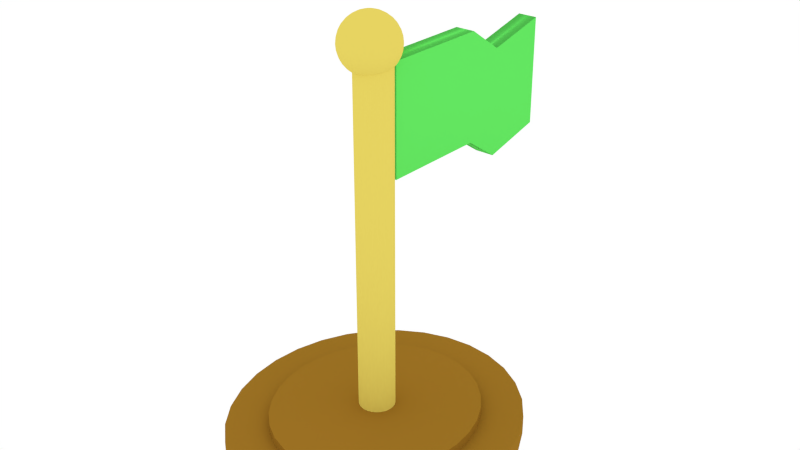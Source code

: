 # Source: bonus.blend  (saved by Blender 2.72.0; exported with 4.5.12 LTS)
import bpy
from mathutils import Matrix  # noqa: F401  (used for matrix-valued properties, if any)

bpy.ops.wm.read_factory_settings(use_empty=True)
scene = bpy.context.scene
scene.name = 'Scene'

# ---- collections
col_collection_1 = bpy.data.collections.new('Collection 1'); scene.collection.children.link(col_collection_1)

# ---- materials (node trees are filled in below, after node groups)
mat_material_001 = bpy.data.materials.new('Material.001')
mat_material_001.alpha_threshold = 0.0
mat_material_001.roughness = 0.5
mat_material_002 = bpy.data.materials.new('Material.002')
mat_material_002.alpha_threshold = 0.0
mat_material_002.roughness = 0.5
mat_material_003 = bpy.data.materials.new('Material.003')
mat_material_003.alpha_threshold = 0.0
mat_material_003.roughness = 0.5

# ---- material node trees
mat_material_001.use_nodes = True; mat_material_001.node_tree.nodes.clear()
_N = mat_material_001.node_tree.nodes; _L = mat_material_001.node_tree.links
n0 = _N.new('ShaderNodeOutputMaterial'); n0.name = 'Material Output'; n0.location = (300, 300)
n1 = _N.new('ShaderNodeBsdfDiffuse'); n1.name = 'Diffuse BSDF'; n1.location = (10, 300)
n1.inputs[0].default_value = (0.1267, 0.8, 0.1204, 1.0)
_L.new(n1.outputs[0], n0.inputs[0])
n0.is_active_output = True
mat_material_002.use_nodes = True; mat_material_002.node_tree.nodes.clear()
_N = mat_material_002.node_tree.nodes; _L = mat_material_002.node_tree.links
n0 = _N.new('ShaderNodeOutputMaterial'); n0.name = 'Material Output'; n0.location = (300, 300)
n1 = _N.new('ShaderNodeBsdfDiffuse'); n1.name = 'Diffuse BSDF'; n1.location = (10, 300)
n1.inputs[0].default_value = (0.8, 0.6602, 0.1204, 1.0)
_L.new(n1.outputs[0], n0.inputs[0])
n0.is_active_output = True
mat_material_003.use_nodes = True; mat_material_003.node_tree.nodes.clear()
_N = mat_material_003.node_tree.nodes; _L = mat_material_003.node_tree.links
n0 = _N.new('ShaderNodeOutputMaterial'); n0.name = 'Material Output'; n0.location = (300, 300)
n1 = _N.new('ShaderNodeBsdfDiffuse'); n1.name = 'Diffuse BSDF'; n1.location = (10, 300)
n1.inputs[0].default_value = (0.3343, 0.1672, 0.01783, 1.0)
_L.new(n1.outputs[0], n0.inputs[0])
n0.is_active_output = True

# ---- world
world_world = bpy.data.worlds.new('World'); scene.world = world_world
world_world.color = (1.0, 1.0, 1.0)
world_world.use_sun_shadow = False
world_world.sun_shadow_jitter_overblur = 0.0
world_world.cycles.sampling_method = 'MANUAL'
world_world.cycles.sample_map_resolution = 256

# ---- meshes
me_cube_001 = bpy.data.meshes.new('Cube.001')
me_cube_001.from_pydata([(-1.0, -1.0, -1.0), (-1.0, 1.0, -1.0), (1.0, 1.0, -1.0), (1.0, -1.0, -1.0), (-1.0, -1.0, 1.0), (-1.0, 1.0, 1.0), (1.0, 1.0, 1.0), (1.0, -1.0, 1.0), (-1.0, 1.685, -1.464), (1.0, 1.685, -1.464), (-1.0, 1.685, 0.5359), (1.0, 1.685, 0.5359), (-1.0, 2.861, -1.187), (1.0, 2.861, -1.187), (-1.0, 2.861, 0.8133), (1.0, 2.861, 0.8133)], [], [(4, 5, 1, 0), (2, 1, 8, 9), (6, 7, 3, 2), (7, 4, 0, 3), (0, 1, 2, 3), (7, 6, 5, 4), (9, 8, 12, 13), (6, 2, 9, 11), (5, 6, 11, 10), (1, 5, 10, 8), (14, 15, 13, 12), (11, 9, 13, 15), (10, 11, 15, 14), (8, 10, 14, 12)])
me_cube_001.polygons.foreach_set('use_smooth', [True] * 14)
me_cube_001.materials.append(mat_material_001)
me_cube_001.use_remesh_preserve_volume = False
me_cube_001.use_remesh_preserve_attributes = False
me_cube_001.use_mirror_vertex_groups = False
me_cube_001.update()
me_cylinder = bpy.data.meshes.new('Cylinder')
me_cylinder.from_pydata([(-0.4631, -0.06886, 1.155), (-0.7622, -0.06886, 1.146), (-1.038, -0.06886, 1.132), (-1.279, -0.06886, 1.114), (-1.477, -0.06886, 1.092), (-1.625, -0.06886, 1.066), (-1.715, -0.06886, 1.038), (-1.746, -0.06886, 1.01), (-1.715, -0.06886, 0.9808), (-1.625, -0.06886, 0.953), (-1.477, -0.06886, 0.9275), (-1.279, -0.06886, 0.9051), (-1.038, -0.06886, 0.8867), (-0.7622, -0.06886, 0.8731), (-0.4631, -0.06886, 0.8646), (-0.4572, -0.008192, 1.155), (-0.7504, 0.05014, 1.146), (-1.021, 0.1039, 1.132), (-1.258, 0.151, 1.114), (-1.452, 0.1897, 1.092), (-1.596, 0.2184, 1.066), (-1.685, 0.2361, 1.038), (-1.715, 0.2421, 1.01), (-1.685, 0.2361, 0.9808), (-1.596, 0.2184, 0.953), (-1.452, 0.1897, 0.9275), (-1.258, 0.151, 0.9051), (-1.021, 0.1039, 0.8867), (-0.7504, 0.05014, 0.8731), (-0.4572, -0.008192, 0.8646), (-0.4395, 0.05014, 1.155), (-0.7157, 0.1646, 1.146), (-0.9703, 0.27, 1.132), (-1.193, 0.3625, 1.114), (-1.377, 0.4383, 1.092), (-1.513, 0.4947, 1.066), (-1.596, 0.5294, 1.038), (-1.625, 0.5411, 1.01), (-1.596, 0.5294, 0.9808), (-1.513, 0.4947, 0.953), (-1.377, 0.4383, 0.9275), (-1.193, 0.3625, 0.9051), (-0.9703, 0.27, 0.8867), (-0.7157, 0.1646, 0.8731), (-0.4395, 0.05014, 0.8646), (-0.4107, 0.1039, 1.155), (-0.6594, 0.27, 1.146), (-0.8885, 0.4231, 1.132), (-1.089, 0.5573, 1.114), (-1.254, 0.6674, 1.092), (-1.377, 0.7493, 1.066), (-1.452, 0.7997, 1.038), (-1.477, 0.8167, 1.01), (-1.452, 0.7997, 0.9808), (-1.377, 0.7493, 0.953), (-1.254, 0.6674, 0.9275), (-1.089, 0.5573, 0.9051), (-0.8885, 0.4231, 0.8867), (-0.6594, 0.27, 0.8731), (-0.4107, 0.1039, 0.8646), (-0.3721, 0.151, 1.155), (-0.5835, 0.3625, 1.146), (-0.7784, 0.5573, 1.132), (-0.9491, 0.7281, 1.114), (-1.089, 0.8683, 1.092), (-1.193, 0.9724, 1.066), (-1.258, 1.037, 1.038), (-1.279, 1.058, 1.01), (-1.258, 1.037, 0.9808), (-1.193, 0.9724, 0.953), (-1.089, 0.8683, 0.9275), (-0.9491, 0.7281, 0.9051), (-0.7784, 0.5573, 0.8867), (-0.5835, 0.3625, 0.8731), (-0.3721, 0.151, 0.8646), (-0.3249, 0.1897, 1.155), (-0.4911, 0.4383, 1.146), (-0.6442, 0.6674, 1.132), (-0.7784, 0.8683, 1.114), (-0.8885, 1.033, 1.092), (-0.9703, 1.156, 1.066), (-1.021, 1.231, 1.038), (-1.038, 1.256, 1.01), (-1.021, 1.231, 0.9808), (-0.9703, 1.156, 0.953), (-0.8885, 1.033, 0.9275), (-0.7784, 0.8683, 0.9051), (-0.6442, 0.6674, 0.8867), (-0.4911, 0.4383, 0.8731), (-0.3249, 0.1897, 0.8646), (-0.2712, 0.2184, 1.155), (-0.3856, 0.4947, 1.146), (-0.4911, 0.7493, 1.132), (-0.5835, 0.9724, 1.114), (-0.6594, 1.156, 1.092), (-0.7157, 1.292, 1.066), (-0.7504, 1.375, 1.038), (-0.7622, 1.404, 1.01), (-0.7504, 1.375, 0.9808), (-0.7157, 1.292, 0.953), (-0.6594, 1.156, 0.9275), (-0.5835, 0.9724, 0.9051), (-0.4911, 0.7493, 0.8867), (-0.3856, 0.4947, 0.8731), (-0.2712, 0.2184, 0.8646), (-0.2128, 0.2361, 1.155), (-0.2712, 0.5294, 1.146), (-0.3249, 0.7997, 1.132), (-0.3721, 1.037, 1.114), (-0.4107, 1.231, 1.092), (-0.4395, 1.375, 1.066), (-0.4572, 1.464, 1.038), (-0.4631, 1.494, 1.01), (-0.4572, 1.464, 0.9808), (-0.4395, 1.375, 0.953), (-0.4107, 1.231, 0.9275), (-0.3721, 1.037, 0.9051), (-0.3249, 0.7997, 0.8867), (-0.2712, 0.5294, 0.8731), (-0.2128, 0.2361, 0.8646), (-0.1522, 0.2421, 1.155), (-0.1522, 0.5411, 1.146), (-0.1522, 0.8167, 1.132), (-0.1522, 1.058, 1.114), (-0.1522, 1.256, 1.092), (-0.1522, 1.404, 1.066), (-0.1522, 1.494, 1.038), (-0.1522, 1.525, 1.01), (-0.1522, 1.494, 0.9808), (-0.1522, 1.404, 0.953), (-0.1522, 1.256, 0.9275), (-0.1522, 1.058, 0.9051), (-0.1522, 0.8167, 0.8867), (-0.1522, 0.5411, 0.8731), (-0.1522, 0.2421, 0.8646), (-0.09151, 0.2361, 1.155), (-0.03318, 0.5294, 1.146), (0.02058, 0.7997, 1.132), (0.06771, 1.037, 1.114), (0.1064, 1.231, 1.092), (0.1351, 1.375, 1.066), (0.1528, 1.464, 1.038), (0.1588, 1.494, 1.01), (0.1528, 1.464, 0.9808), (0.1351, 1.375, 0.953), (0.1064, 1.231, 0.9275), (0.06771, 1.037, 0.9051), (0.02058, 0.7997, 0.8867), (-0.03318, 0.5294, 0.8731), (-0.09151, 0.2361, 0.8646), (-0.03318, 0.2184, 1.155), (0.08125, 0.4947, 1.146), (0.1867, 0.7493, 1.132), (0.2791, 0.9724, 1.114), (0.355, 1.156, 1.092), (0.4114, 1.292, 1.066), (0.4461, 1.375, 1.038), (0.4578, 1.404, 1.01), (0.4461, 1.375, 0.9808), (0.4114, 1.292, 0.953), (0.355, 1.156, 0.9275), (0.2791, 0.9724, 0.9051), (0.1867, 0.7493, 0.8867), (0.08125, 0.4947, 0.8731), (-0.03318, 0.2184, 0.8646), (0.02058, 0.1897, 1.155), (0.1867, 0.4383, 1.146), (0.3398, 0.6674, 1.132), (0.474, 0.8683, 1.114), (0.5841, 1.033, 1.092), (0.666, 1.156, 1.066), (0.7164, 1.231, 1.038), (0.7334, 1.256, 1.01), (0.7164, 1.231, 0.9808), (0.666, 1.156, 0.953), (0.5841, 1.033, 0.9275), (0.474, 0.8683, 0.9051), (0.3398, 0.6674, 0.8867), (0.1867, 0.4383, 0.8731), (0.02058, 0.1897, 0.8646), (0.06771, 0.151, 1.155), (0.2791, 0.3625, 1.146), (0.474, 0.5573, 1.132), (0.6448, 0.7281, 1.114), (0.785, 0.8683, 1.092), (0.8891, 0.9724, 1.066), (0.9533, 1.037, 1.038), (0.9749, 1.058, 1.01), (0.9533, 1.037, 0.9808), (0.8891, 0.9724, 0.953), (0.785, 0.8683, 0.9275), (0.6448, 0.7281, 0.9051), (0.474, 0.5573, 0.8867), (0.2791, 0.3625, 0.8731), (0.06771, 0.151, 0.8646), (0.1064, 0.1039, 1.155), (0.355, 0.27, 1.146), (0.5841, 0.4231, 1.132), (0.785, 0.5573, 1.114), (0.9498, 0.6674, 1.092), (1.072, 0.7493, 1.066), (1.148, 0.7997, 1.038), (1.173, 0.8167, 1.01), (1.148, 0.7997, 0.9808), (1.072, 0.7493, 0.953), (0.9498, 0.6674, 0.9275), (0.785, 0.5573, 0.9051), (0.5841, 0.4231, 0.8867), (0.355, 0.27, 0.8731), (0.1064, 0.1039, 0.8646), (0.1351, 0.05014, 1.155), (0.4114, 0.1646, 1.146), (0.666, 0.27, 1.132), (0.8891, 0.3625, 1.114), (1.072, 0.4383, 1.092), (1.208, 0.4947, 1.066), (1.292, 0.5294, 1.038), (1.32, 0.5411, 1.01), (1.292, 0.5294, 0.9808), (1.208, 0.4947, 0.953), (1.072, 0.4383, 0.9275), (0.8891, 0.3625, 0.9051), (0.666, 0.27, 0.8867), (0.4114, 0.1646, 0.8731), (0.1351, 0.05014, 0.8646), (0.1528, -0.008192, 1.155), (0.4461, 0.05014, 1.146), (0.7164, 0.1039, 1.132), (0.9533, 0.151, 1.114), (1.148, 0.1897, 1.092), (1.292, 0.2184, 1.066), (1.381, 0.2361, 1.038), (1.411, 0.2421, 1.01), (1.381, 0.2361, 0.9808), (1.292, 0.2184, 0.953), (1.148, 0.1897, 0.9275), (0.9533, 0.151, 0.9051), (0.7164, 0.1039, 0.8867), (0.4461, 0.05014, 0.8731), (0.1528, -0.008192, 0.8646), (0.1588, -0.06886, 1.155), (0.4578, -0.06886, 1.146), (0.7334, -0.06886, 1.132), (0.9749, -0.06886, 1.114), (1.173, -0.06886, 1.092), (1.32, -0.06886, 1.066), (1.411, -0.06886, 1.038), (1.442, -0.06886, 1.01), (1.411, -0.06886, 0.9808), (1.32, -0.06886, 0.953), (1.173, -0.06886, 0.9275), (0.9749, -0.06886, 0.9051), (0.7334, -0.06886, 0.8867), (0.4578, -0.06886, 0.8731), (0.1588, -0.06886, 0.8646), (-0.1522, -0.06886, 0.8618), (0.1528, -0.1295, 1.155), (0.4461, -0.1879, 1.146), (0.7164, -0.2416, 1.132), (0.9533, -0.2887, 1.114), (1.148, -0.3274, 1.092), (1.292, -0.3561, 1.066), (1.381, -0.3738, 1.038), (1.411, -0.3798, 1.01), (1.381, -0.3738, 0.9808), (1.292, -0.3561, 0.953), (1.148, -0.3274, 0.9275), (0.9533, -0.2887, 0.9051), (0.7164, -0.2416, 0.8867), (0.4461, -0.1879, 0.8731), (0.1528, -0.1295, 0.8646), (0.1351, -0.1879, 1.155), (0.4114, -0.3023, 1.146), (0.666, -0.4077, 1.132), (0.8891, -0.5002, 1.114), (1.072, -0.576, 1.092), (1.208, -0.6324, 1.066), (1.292, -0.6671, 1.038), (1.32, -0.6788, 1.01), (1.292, -0.6671, 0.9808), (1.208, -0.6324, 0.953), (1.072, -0.576, 0.9275), (0.8891, -0.5002, 0.9051), (0.666, -0.4077, 0.8867), (0.4114, -0.3023, 0.8731), (0.1351, -0.1879, 0.8646), (0.1064, -0.2416, 1.155), (0.355, -0.4077, 1.146), (0.5841, -0.5608, 1.132), (0.785, -0.695, 1.114), (0.9498, -0.8052, 1.092), (1.072, -0.887, 1.066), (1.148, -0.9374, 1.038), (1.173, -0.9544, 1.01), (1.148, -0.9374, 0.9808), (1.072, -0.887, 0.953), (0.9498, -0.8052, 0.9275), (0.785, -0.695, 0.9051), (0.5841, -0.5608, 0.8867), (0.355, -0.4077, 0.8731), (0.1064, -0.2416, 0.8646), (0.06771, -0.2887, 1.155), (0.2791, -0.5002, 1.146), (0.474, -0.695, 1.132), (0.6448, -0.8658, 1.114), (0.785, -1.006, 1.092), (0.8891, -1.11, 1.066), (0.9532, -1.174, 1.038), (0.9749, -1.196, 1.01), (0.9532, -1.174, 0.9808), (0.8891, -1.11, 0.953), (0.785, -1.006, 0.9275), (0.6448, -0.8658, 0.9051), (0.474, -0.695, 0.8867), (0.2791, -0.5002, 0.8731), (0.06771, -0.2887, 0.8646), (0.02058, -0.3274, 1.155), (0.1867, -0.576, 1.146), (0.3398, -0.8052, 1.132), (0.474, -1.006, 1.114), (0.5841, -1.171, 1.092), (0.666, -1.293, 1.066), (0.7164, -1.369, 1.038), (0.7334, -1.394, 1.01), (0.7164, -1.369, 0.9808), (0.666, -1.293, 0.953), (0.5841, -1.171, 0.9275), (0.474, -1.006, 0.9051), (0.3398, -0.8052, 0.8867), (0.1867, -0.576, 0.8731), (0.02058, -0.3274, 0.8646), (-0.03318, -0.3561, 1.155), (0.08125, -0.6324, 1.146), (0.1867, -0.887, 1.132), (0.2791, -1.11, 1.114), (0.355, -1.293, 1.092), (0.4114, -1.429, 1.066), (0.4461, -1.513, 1.038), (0.4578, -1.541, 1.01), (0.4461, -1.513, 0.9808), (0.4114, -1.429, 0.953), (0.355, -1.293, 0.9275), (0.2791, -1.11, 0.9051), (0.1867, -0.887, 0.8867), (0.08125, -0.6324, 0.8731), (-0.03318, -0.3561, 0.8646), (-0.09151, -0.3738, 1.155), (-0.03318, -0.6671, 1.146), (0.02058, -0.9374, 1.132), (0.06771, -1.174, 1.114), (0.1064, -1.369, 1.092), (0.1351, -1.513, 1.066), (0.1528, -1.602, 1.038), (0.1588, -1.632, 1.01), (0.1528, -1.602, 0.9808), (0.1351, -1.513, 0.953), (0.1064, -1.369, 0.9275), (0.06771, -1.174, 0.9051), (0.02058, -0.9374, 0.8867), (-0.03318, -0.6671, 0.8731), (-0.09151, -0.3738, 0.8646), (-0.1522, -0.3798, 1.155), (-0.1522, -0.6788, 1.146), (-0.1522, -0.9544, 1.132), (-0.1522, -1.196, 1.114), (-0.1522, -1.394, 1.092), (-0.1522, -1.541, 1.066), (-0.1522, -1.632, 1.038), (-0.1522, -1.663, 1.01), (-0.1522, -1.632, 0.9808), (-0.1522, -1.541, 0.953), (-0.1522, -1.394, 0.9275), (-0.1522, -1.196, 0.9051), (-0.1522, -0.9544, 0.8867), (-0.1522, -0.6788, 0.8731), (-0.1522, -0.3798, 0.8646), (-0.2128, -0.3738, 1.155), (-0.2712, -0.6671, 1.146), (-0.3249, -0.9374, 1.132), (-0.3721, -1.174, 1.114), (-0.4107, -1.369, 1.092), (-0.4395, -1.513, 1.066), (-0.4572, -1.602, 1.038), (-0.4631, -1.632, 1.01), (-0.4572, -1.602, 0.9808), (-0.4395, -1.513, 0.953), (-0.4107, -1.369, 0.9275), (-0.3721, -1.174, 0.9051), (-0.3249, -0.9374, 0.8867), (-0.2712, -0.6671, 0.8731), (-0.2128, -0.3738, 0.8646), (-0.2712, -0.3561, 1.155), (-0.3856, -0.6324, 1.146), (-0.4911, -0.887, 1.132), (-0.5835, -1.11, 1.114), (-0.6594, -1.293, 1.092), (-0.7157, -1.429, 1.066), (-0.7504, -1.513, 1.038), (-0.7622, -1.541, 1.01), (-0.7504, -1.513, 0.9808), (-0.7157, -1.429, 0.953), (-0.6594, -1.293, 0.9275), (-0.5835, -1.11, 0.9051), (-0.4911, -0.887, 0.8867), (-0.3856, -0.6324, 0.8731), (-0.2712, -0.3561, 0.8646), (-0.3249, -0.3274, 1.155), (-0.4911, -0.576, 1.146), (-0.6442, -0.8052, 1.132), (-0.7784, -1.006, 1.114), (-0.8885, -1.171, 1.092), (-0.9703, -1.293, 1.066), (-1.021, -1.369, 1.038), (-1.038, -1.394, 1.01), (-1.021, -1.369, 0.9808), (-0.9703, -1.293, 0.953), (-0.8885, -1.171, 0.9275), (-0.7784, -1.006, 0.9051), (-0.6442, -0.8052, 0.8867), (-0.4911, -0.576, 0.8731), (-0.3249, -0.3274, 0.8646), (-0.3721, -0.2887, 1.155), (-0.5835, -0.5002, 1.146), (-0.7784, -0.695, 1.132), (-0.9491, -0.8658, 1.114), (-1.089, -1.006, 1.092), (-1.193, -1.11, 1.066), (-1.258, -1.174, 1.038), (-1.279, -1.196, 1.01), (-1.258, -1.174, 0.9808), (-1.193, -1.11, 0.953), (-1.089, -1.006, 0.9275), (-0.9491, -0.8658, 0.9051), (-0.7784, -0.695, 0.8867), (-0.5835, -0.5002, 0.8731), (-0.3721, -0.2887, 0.8646), (-0.4107, -0.2416, 1.155), (-0.6594, -0.4077, 1.146), (-0.8885, -0.5608, 1.132), (-1.089, -0.695, 1.114), (-1.254, -0.8052, 1.092), (-1.377, -0.887, 1.066), (-1.452, -0.9374, 1.038), (-1.477, -0.9544, 1.01), (-1.452, -0.9374, 0.9808), (-1.377, -0.887, 0.953), (-1.254, -0.8052, 0.9275), (-1.089, -0.695, 0.9051), (-0.8885, -0.5608, 0.8867), (-0.6594, -0.4077, 0.8731), (-0.4107, -0.2416, 0.8646), (-0.1522, -0.06886, 1.157), (-0.4395, -0.1879, 1.155), (-0.7157, -0.3023, 1.146), (-0.9703, -0.4077, 1.132), (-1.193, -0.5002, 1.114), (-1.377, -0.576, 1.092), (-1.513, -0.6324, 1.066), (-1.596, -0.6671, 1.038), (-1.625, -0.6788, 1.01), (-1.596, -0.6671, 0.9808), (-1.513, -0.6324, 0.953), (-1.377, -0.576, 0.9275), (-1.193, -0.5002, 0.9051), (-0.9703, -0.4077, 0.8867), (-0.7157, -0.3023, 0.8731), (-0.4395, -0.1879, 0.8646), (-0.4572, -0.1295, 1.155), (-0.7504, -0.1879, 1.146), (-1.021, -0.2416, 1.132), (-1.258, -0.2887, 1.114), (-1.452, -0.3274, 1.092), (-1.596, -0.3561, 1.066), (-1.685, -0.3738, 1.038), (-1.715, -0.3798, 1.01), (-1.685, -0.3738, 0.9808), (-1.596, -0.3561, 0.953), (-1.452, -0.3274, 0.9275), (-1.258, -0.2887, 0.9051), (-1.021, -0.2416, 0.8867), (-0.7504, -0.1879, 0.8731), (-0.4572, -0.1295, 0.8646), (0.0, 1.0, -1.0), (0.0, 1.0, 1.0), (0.1951, 0.9808, -1.0), (0.1951, 0.9808, 1.0), (0.3827, 0.9239, -1.0), (0.3827, 0.9239, 1.0), (0.5556, 0.8315, -1.0), (0.5556, 0.8315, 1.0), (0.7071, 0.7071, -1.0), (0.7071, 0.7071, 1.0), (0.8315, 0.5556, -1.0), (0.8315, 0.5556, 1.0), (0.9239, 0.3827, -1.0), (0.9239, 0.3827, 1.0), (0.9808, 0.1951, -1.0), (0.9808, 0.1951, 1.0), (1.0, 7.55e-08, -1.0), (1.0, 7.55e-08, 1.0), (0.9808, -0.1951, -1.0), (0.9808, -0.1951, 1.0), (0.9239, -0.3827, -1.0), (0.9239, -0.3827, 1.0), (0.8315, -0.5556, -1.0), (0.8315, -0.5556, 1.0), (0.7071, -0.7071, -1.0), (0.7071, -0.7071, 1.0), (0.5556, -0.8315, -1.0), (0.5556, -0.8315, 1.0), (0.3827, -0.9239, -1.0), (0.3827, -0.9239, 1.0), (0.1951, -0.9808, -1.0), (0.1951, -0.9808, 1.0), (-3.258e-07, -1.0, -1.0), (-3.258e-07, -1.0, 1.0), (-0.1951, -0.9808, -1.0), (-0.1951, -0.9808, 1.0), (-0.3827, -0.9239, -1.0), (-0.3827, -0.9239, 1.0), (-0.5556, -0.8315, -1.0), (-0.5556, -0.8315, 1.0), (-0.7071, -0.7071, -1.0), (-0.7071, -0.7071, 1.0), (-0.8315, -0.5556, -1.0), (-0.8315, -0.5556, 1.0), (-0.9239, -0.3827, -1.0), (-0.9239, -0.3827, 1.0), (-0.9808, -0.1951, -1.0), (-0.9808, -0.1951, 1.0), (-1.0, 9.656e-07, -1.0), (-1.0, 9.656e-07, 1.0), (-0.9808, 0.1951, -1.0), (-0.9808, 0.1951, 1.0), (-0.9239, 0.3827, -1.0), (-0.9239, 0.3827, 1.0), (-0.8315, 0.5556, -1.0), (-0.8315, 0.5556, 1.0), (-0.7071, 0.7071, -1.0), (-0.7071, 0.7071, 1.0), (-0.5556, 0.8315, -1.0), (-0.5556, 0.8315, 1.0), (-0.3827, 0.9239, -1.0), (-0.3827, 0.9239, 1.0), (-0.1951, 0.9808, -1.0), (-0.1951, 0.9808, 1.0)], [], [(4, 3, 18, 19), (2, 1, 16, 17), (13, 12, 27, 28), (11, 10, 25, 26), (9, 8, 23, 24), (7, 6, 21, 22), (5, 4, 19, 20), (3, 2, 17, 18), (14, 13, 28, 29), (1, 0, 15, 16), (12, 11, 26, 27), (10, 9, 24, 25), (8, 7, 22, 23), (6, 5, 20, 21), (25, 24, 39, 40), (23, 22, 37, 38), (21, 20, 35, 36), (19, 18, 33, 34), (17, 16, 31, 32), (28, 27, 42, 43), (26, 25, 40, 41), (24, 23, 38, 39), (22, 21, 36, 37), (20, 19, 34, 35), (18, 17, 32, 33), (29, 28, 43, 44), (16, 15, 30, 31), (27, 26, 41, 42), (40, 39, 54, 55), (38, 37, 52, 53), (36, 35, 50, 51), (34, 33, 48, 49), (32, 31, 46, 47), (43, 42, 57, 58), (41, 40, 55, 56), (39, 38, 53, 54), (37, 36, 51, 52), (35, 34, 49, 50), (33, 32, 47, 48), (44, 43, 58, 59), (31, 30, 45, 46), (42, 41, 56, 57), (55, 54, 69, 70), (53, 52, 67, 68), (51, 50, 65, 66), (49, 48, 63, 64), (47, 46, 61, 62), (58, 57, 72, 73), (56, 55, 70, 71), (54, 53, 68, 69), (52, 51, 66, 67), (50, 49, 64, 65), (48, 47, 62, 63), (59, 58, 73, 74), (46, 45, 60, 61), (57, 56, 71, 72), (70, 69, 84, 85), (68, 67, 82, 83), (66, 65, 80, 81), (64, 63, 78, 79), (62, 61, 76, 77), (73, 72, 87, 88), (71, 70, 85, 86), (69, 68, 83, 84), (67, 66, 81, 82), (65, 64, 79, 80), (63, 62, 77, 78), (74, 73, 88, 89), (61, 60, 75, 76), (72, 71, 86, 87), (85, 84, 99, 100), (83, 82, 97, 98), (81, 80, 95, 96), (79, 78, 93, 94), (77, 76, 91, 92), (88, 87, 102, 103), (86, 85, 100, 101), (84, 83, 98, 99), (82, 81, 96, 97), (80, 79, 94, 95), (78, 77, 92, 93), (89, 88, 103, 104), (76, 75, 90, 91), (87, 86, 101, 102), (100, 99, 114, 115), (98, 97, 112, 113), (96, 95, 110, 111), (94, 93, 108, 109), (92, 91, 106, 107), (103, 102, 117, 118), (101, 100, 115, 116), (99, 98, 113, 114), (97, 96, 111, 112), (95, 94, 109, 110), (93, 92, 107, 108), (104, 103, 118, 119), (91, 90, 105, 106), (102, 101, 116, 117), (115, 114, 129, 130), (113, 112, 127, 128), (111, 110, 125, 126), (109, 108, 123, 124), (107, 106, 121, 122), (118, 117, 132, 133), (116, 115, 130, 131), (114, 113, 128, 129), (112, 111, 126, 127), (110, 109, 124, 125), (108, 107, 122, 123), (119, 118, 133, 134), (106, 105, 120, 121), (117, 116, 131, 132), (130, 129, 144, 145), (128, 127, 142, 143), (126, 125, 140, 141), (124, 123, 138, 139), (122, 121, 136, 137), (133, 132, 147, 148), (131, 130, 145, 146), (129, 128, 143, 144), (127, 126, 141, 142), (125, 124, 139, 140), (123, 122, 137, 138), (134, 133, 148, 149), (121, 120, 135, 136), (132, 131, 146, 147), (145, 144, 159, 160), (143, 142, 157, 158), (141, 140, 155, 156), (139, 138, 153, 154), (137, 136, 151, 152), (148, 147, 162, 163), (146, 145, 160, 161), (144, 143, 158, 159), (142, 141, 156, 157), (140, 139, 154, 155), (138, 137, 152, 153), (149, 148, 163, 164), (136, 135, 150, 151), (147, 146, 161, 162), (160, 159, 174, 175), (158, 157, 172, 173), (156, 155, 170, 171), (154, 153, 168, 169), (152, 151, 166, 167), (163, 162, 177, 178), (161, 160, 175, 176), (159, 158, 173, 174), (157, 156, 171, 172), (155, 154, 169, 170), (153, 152, 167, 168), (164, 163, 178, 179), (151, 150, 165, 166), (162, 161, 176, 177), (175, 174, 189, 190), (173, 172, 187, 188), (171, 170, 185, 186), (169, 168, 183, 184), (167, 166, 181, 182), (178, 177, 192, 193), (176, 175, 190, 191), (174, 173, 188, 189), (172, 171, 186, 187), (170, 169, 184, 185), (168, 167, 182, 183), (179, 178, 193, 194), (166, 165, 180, 181), (177, 176, 191, 192), (190, 189, 204, 205), (188, 187, 202, 203), (186, 185, 200, 201), (184, 183, 198, 199), (182, 181, 196, 197), (193, 192, 207, 208), (191, 190, 205, 206), (189, 188, 203, 204), (187, 186, 201, 202), (185, 184, 199, 200), (183, 182, 197, 198), (194, 193, 208, 209), (181, 180, 195, 196), (192, 191, 206, 207), (205, 204, 219, 220), (203, 202, 217, 218), (201, 200, 215, 216), (199, 198, 213, 214), (197, 196, 211, 212), (208, 207, 222, 223), (206, 205, 220, 221), (204, 203, 218, 219), (202, 201, 216, 217), (200, 199, 214, 215), (198, 197, 212, 213), (209, 208, 223, 224), (196, 195, 210, 211), (207, 206, 221, 222), (220, 219, 234, 235), (218, 217, 232, 233), (216, 215, 230, 231), (214, 213, 228, 229), (212, 211, 226, 227), (223, 222, 237, 238), (221, 220, 235, 236), (219, 218, 233, 234), (217, 216, 231, 232), (215, 214, 229, 230), (213, 212, 227, 228), (224, 223, 238, 239), (211, 210, 225, 226), (222, 221, 236, 237), (235, 234, 249, 250), (233, 232, 247, 248), (231, 230, 245, 246), (229, 228, 243, 244), (227, 226, 241, 242), (238, 237, 252, 253), (236, 235, 250, 251), (234, 233, 248, 249), (232, 231, 246, 247), (230, 229, 244, 245), (228, 227, 242, 243), (239, 238, 253, 254), (226, 225, 240, 241), (237, 236, 251, 252), (250, 249, 265, 266), (248, 247, 263, 264), (246, 245, 261, 262), (244, 243, 259, 260), (242, 241, 257, 258), (253, 252, 268, 269), (251, 250, 266, 267), (249, 248, 264, 265), (247, 246, 262, 263), (245, 244, 260, 261), (243, 242, 258, 259), (254, 253, 269, 270), (241, 240, 256, 257), (252, 251, 267, 268), (266, 265, 280, 281), (264, 263, 278, 279), (262, 261, 276, 277), (260, 259, 274, 275), (258, 257, 272, 273), (269, 268, 283, 284), (267, 266, 281, 282), (265, 264, 279, 280), (263, 262, 277, 278), (261, 260, 275, 276), (259, 258, 273, 274), (270, 269, 284, 285), (257, 256, 271, 272), (268, 267, 282, 283), (281, 280, 295, 296), (279, 278, 293, 294), (277, 276, 291, 292), (275, 274, 289, 290), (273, 272, 287, 288), (284, 283, 298, 299), (282, 281, 296, 297), (280, 279, 294, 295), (278, 277, 292, 293), (276, 275, 290, 291), (274, 273, 288, 289), (285, 284, 299, 300), (272, 271, 286, 287), (283, 282, 297, 298), (296, 295, 310, 311), (294, 293, 308, 309), (292, 291, 306, 307), (290, 289, 304, 305), (288, 287, 302, 303), (299, 298, 313, 314), (297, 296, 311, 312), (295, 294, 309, 310), (293, 292, 307, 308), (291, 290, 305, 306), (289, 288, 303, 304), (300, 299, 314, 315), (287, 286, 301, 302), (298, 297, 312, 313), (311, 310, 325, 326), (309, 308, 323, 324), (307, 306, 321, 322), (305, 304, 319, 320), (303, 302, 317, 318), (314, 313, 328, 329), (312, 311, 326, 327), (310, 309, 324, 325), (308, 307, 322, 323), (306, 305, 320, 321), (304, 303, 318, 319), (315, 314, 329, 330), (302, 301, 316, 317), (313, 312, 327, 328), (326, 325, 340, 341), (324, 323, 338, 339), (322, 321, 336, 337), (320, 319, 334, 335), (318, 317, 332, 333), (329, 328, 343, 344), (327, 326, 341, 342), (325, 324, 339, 340), (323, 322, 337, 338), (321, 320, 335, 336), (319, 318, 333, 334), (330, 329, 344, 345), (317, 316, 331, 332), (328, 327, 342, 343), (341, 340, 355, 356), (339, 338, 353, 354), (337, 336, 351, 352), (335, 334, 349, 350), (333, 332, 347, 348), (344, 343, 358, 359), (342, 341, 356, 357), (340, 339, 354, 355), (338, 337, 352, 353), (336, 335, 350, 351), (334, 333, 348, 349), (345, 344, 359, 360), (332, 331, 346, 347), (343, 342, 357, 358), (356, 355, 370, 371), (354, 353, 368, 369), (352, 351, 366, 367), (350, 349, 364, 365), (348, 347, 362, 363), (359, 358, 373, 374), (357, 356, 371, 372), (355, 354, 369, 370), (353, 352, 367, 368), (351, 350, 365, 366), (349, 348, 363, 364), (360, 359, 374, 375), (347, 346, 361, 362), (358, 357, 372, 373), (371, 370, 385, 386), (369, 368, 383, 384), (367, 366, 381, 382), (365, 364, 379, 380), (363, 362, 377, 378), (374, 373, 388, 389), (372, 371, 386, 387), (370, 369, 384, 385), (368, 367, 382, 383), (366, 365, 380, 381), (364, 363, 378, 379), (375, 374, 389, 390), (362, 361, 376, 377), (373, 372, 387, 388), (386, 385, 400, 401), (384, 383, 398, 399), (382, 381, 396, 397), (380, 379, 394, 395), (378, 377, 392, 393), (389, 388, 403, 404), (387, 386, 401, 402), (385, 384, 399, 400), (383, 382, 397, 398), (381, 380, 395, 396), (379, 378, 393, 394), (390, 389, 404, 405), (377, 376, 391, 392), (388, 387, 402, 403), (401, 400, 415, 416), (399, 398, 413, 414), (397, 396, 411, 412), (395, 394, 409, 410), (393, 392, 407, 408), (404, 403, 418, 419), (402, 401, 416, 417), (400, 399, 414, 415), (398, 397, 412, 413), (396, 395, 410, 411), (394, 393, 408, 409), (405, 404, 419, 420), (392, 391, 406, 407), (403, 402, 417, 418), (416, 415, 430, 431), (414, 413, 428, 429), (412, 411, 426, 427), (410, 409, 424, 425), (408, 407, 422, 423), (419, 418, 433, 434), (417, 416, 431, 432), (415, 414, 429, 430), (413, 412, 427, 428), (411, 410, 425, 426), (409, 408, 423, 424), (420, 419, 434, 435), (407, 406, 421, 422), (418, 417, 432, 433), (431, 430, 445, 446), (429, 428, 443, 444), (427, 426, 441, 442), (425, 424, 439, 440), (423, 422, 437, 438), (434, 433, 448, 449), (432, 431, 446, 447), (430, 429, 444, 445), (428, 427, 442, 443), (426, 425, 440, 441), (424, 423, 438, 439), (435, 434, 449, 450), (422, 421, 436, 437), (433, 432, 447, 448), (446, 445, 461, 462), (444, 443, 459, 460), (442, 441, 457, 458), (440, 439, 455, 456), (438, 437, 453, 454), (449, 448, 464, 465), (447, 446, 462, 463), (445, 444, 460, 461), (443, 442, 458, 459), (441, 440, 456, 457), (439, 438, 454, 455), (450, 449, 465, 466), (437, 436, 452, 453), (448, 447, 463, 464), (462, 461, 476, 477), (460, 459, 474, 475), (458, 457, 472, 473), (456, 455, 470, 471), (454, 453, 468, 469), (465, 464, 479, 480), (463, 462, 477, 478), (461, 460, 475, 476), (459, 458, 473, 474), (457, 456, 471, 472), (455, 454, 469, 470), (466, 465, 480, 481), (453, 452, 467, 468), (464, 463, 478, 479), (255, 14, 29), (0, 451, 15), (255, 29, 44), (15, 451, 30), (255, 44, 59), (30, 451, 45), (255, 59, 74), (45, 451, 60), (255, 74, 89), (60, 451, 75), (255, 89, 104), (75, 451, 90), (255, 104, 119), (90, 451, 105), (255, 119, 134), (105, 451, 120), (255, 134, 149), (120, 451, 135), (255, 149, 164), (135, 451, 150), (255, 164, 179), (150, 451, 165), (255, 179, 194), (165, 451, 180), (255, 194, 209), (180, 451, 195), (255, 209, 224), (195, 451, 210), (255, 224, 239), (210, 451, 225), (255, 239, 254), (225, 451, 240), (255, 254, 270), (240, 451, 256), (255, 270, 285), (256, 451, 271), (255, 285, 300), (271, 451, 286), (255, 300, 315), (286, 451, 301), (255, 315, 330), (301, 451, 316), (255, 330, 345), (316, 451, 331), (255, 345, 360), (331, 451, 346), (255, 360, 375), (346, 451, 361), (255, 375, 390), (361, 451, 376), (255, 390, 405), (376, 451, 391), (255, 405, 420), (391, 451, 406), (255, 420, 435), (406, 451, 421), (255, 435, 450), (421, 451, 436), (255, 450, 466), (436, 451, 452), (255, 466, 481), (452, 451, 467), (477, 476, 9, 10), (475, 474, 7, 8), (473, 472, 5, 6), (471, 470, 3, 4), (255, 481, 14), (469, 468, 1, 2), (480, 479, 12, 13), (467, 451, 0), (478, 477, 10, 11), (476, 475, 8, 9), (474, 473, 6, 7), (472, 471, 4, 5), (470, 469, 2, 3), (481, 480, 13, 14), (468, 467, 0, 1), (479, 478, 11, 12), (482, 483, 485, 484), (484, 485, 487, 486), (486, 487, 489, 488), (488, 489, 491, 490), (490, 491, 493, 492), (492, 493, 495, 494), (494, 495, 497, 496), (496, 497, 499, 498), (498, 499, 501, 500), (500, 501, 503, 502), (502, 503, 505, 504), (504, 505, 507, 506), (506, 507, 509, 508), (508, 509, 511, 510), (510, 511, 513, 512), (512, 513, 515, 514), (514, 515, 517, 516), (516, 517, 519, 518), (518, 519, 521, 520), (520, 521, 523, 522), (522, 523, 525, 524), (524, 525, 527, 526), (526, 527, 529, 528), (528, 529, 531, 530), (530, 531, 533, 532), (532, 533, 535, 534), (534, 535, 537, 536), (536, 537, 539, 538), (538, 539, 541, 540), (540, 541, 543, 542), (485, 483, 545, 543, 541, 539, 537, 535, 533, 531, 529, 527, 525, 523, 521, 519, 517, 515, 513, 511, 509, 507, 505, 503, 501, 499, 497, 495, 493, 491, 489, 487), (544, 545, 483, 482), (542, 543, 545, 544), (482, 484, 486, 488, 490, 492, 494, 496, 498, 500, 502, 504, 506, 508, 510, 512, 514, 516, 518, 520, 522, 524, 526, 528, 530, 532, 534, 536, 538, 540, 542, 544)])
me_cylinder.polygons.foreach_set('use_smooth', [1, 1, 1, 1, 1, 1, 1, 1, 1, 1, 1, 1, 1, 1, 1, 1, 1, 1, 1, 1, 1, 1, 1, 1, 1, 1, 1, 1, 1, 1, 1, 1, 1, 1, 1, 1, 1, 1, 1, 1, 1, 1, 1, 1, 1, 1, 1, 1, 1, 1, 1, 1, 1, 1, 1, 1, 1, 1, 1, 1, 1, 1, 1, 1, 1, 1, 1, 1, 1, 1, 1, 1, 1, 1, 1, 1, 1, 1, 1, 1, 1, 1, 1, 1, 1, 1, 1, 1, 1, 1, 1, 1, 1, 1, 1, 1, 1, 1, 1, 1, 1, 1, 1, 1, 1, 1, 1, 1, 1, 1, 1, 1, 1, 1, 1, 1, 1, 1, 1, 1, 1, 1, 1, 1, 1, 1, 1, 1, 1, 1, 1, 1, 1, 1, 1, 1, 1, 1, 1, 1, 1, 1, 1, 1, 1, 1, 1, 1, 1, 1, 1, 1, 1, 1, 1, 1, 1, 1, 1, 1, 1, 1, 1, 1, 1, 1, 1, 1, 1, 1, 1, 1, 1, 1, 1, 1, 1, 1, 1, 1, 1, 1, 1, 1, 1, 1, 1, 1, 1, 1, 1, 1, 1, 1, 1, 1, 1, 1, 1, 1, 1, 1, 1, 1, 1, 1, 1, 1, 1, 1, 1, 1, 1, 1, 1, 1, 1, 1, 1, 1, 1, 1, 1, 1, 1, 1, 1, 1, 1, 1, 1, 1, 1, 1, 1, 1, 1, 1, 1, 1, 1, 1, 1, 1, 1, 1, 1, 1, 1, 1, 1, 1, 1, 1, 1, 1, 1, 1, 1, 1, 1, 1, 1, 1, 1, 1, 1, 1, 1, 1, 1, 1, 1, 1, 1, 1, 1, 1, 1, 1, 1, 1, 1, 1, 1, 1, 1, 1, 1, 1, 1, 1, 1, 1, 1, 1, 1, 1, 1, 1, 1, 1, 1, 1, 1, 1, 1, 1, 1, 1, 1, 1, 1, 1, 1, 1, 1, 1, 1, 1, 1, 1, 1, 1, 1, 1, 1, 1, 1, 1, 1, 1, 1, 1, 1, 1, 1, 1, 1, 1, 1, 1, 1, 1, 1, 1, 1, 1, 1, 1, 1, 1, 1, 1, 1, 1, 1, 1, 1, 1, 1, 1, 1, 1, 1, 1, 1, 1, 1, 1, 1, 1, 1, 1, 1, 1, 1, 1, 1, 1, 1, 1, 1, 1, 1, 1, 1, 1, 1, 1, 1, 1, 1, 1, 1, 1, 1, 1, 1, 1, 1, 1, 1, 1, 1, 1, 1, 1, 1, 1, 1, 1, 1, 1, 1, 1, 1, 1, 1, 1, 1, 1, 1, 1, 1, 1, 1, 1, 1, 1, 1, 1, 1, 1, 1, 1, 1, 1, 1, 1, 1, 1, 1, 1, 1, 1, 1, 1, 1, 1, 1, 1, 1, 1, 1, 1, 1, 1, 1, 1, 1, 1, 1, 1, 1, 1, 1, 1, 1, 1, 1, 1, 1, 1, 1, 1, 1, 1, 1, 1, 1, 1, 1, 1, 1, 1, 1, 1, 1, 1, 1, 1, 1, 1, 1, 1, 1, 1, 1, 1, 1, 1, 1, 1, 1, 1, 1, 1, 1, 1, 1, 1, 0, 0, 0, 0, 0, 0, 0, 0, 0, 0, 0, 0, 0, 0, 0, 0, 0, 0, 0, 0, 0, 0, 0, 0, 0, 0, 0, 0, 0, 0, 0, 0, 0, 0])
me_cylinder.materials.append(mat_material_002)
me_cylinder.use_remesh_preserve_volume = False
me_cylinder.use_remesh_preserve_attributes = False
me_cylinder.use_mirror_vertex_groups = False
me_cylinder.update()
me_cylinder_002 = bpy.data.meshes.new('Cylinder.002')
me_cylinder_002.from_pydata([(0.0, 1.406, -3.199), (0.0, 1.406, -0.3863), (0.2744, 1.379, -3.199), (0.2744, 1.379, -0.3863), (0.5382, 1.299, -3.199), (0.5382, 1.299, -0.3863), (0.7814, 1.169, -3.199), (0.7814, 1.169, -0.3863), (0.9945, 0.9945, -3.199), (0.9945, 0.9945, -0.3863), (1.169, 0.7814, -3.199), (1.169, 0.7814, -0.3863), (1.299, 0.5382, -3.199), (1.299, 0.5382, -0.3863), (1.379, 0.2744, -3.199), (1.379, 0.2744, -0.3863), (1.406, 1.03e-07, -3.199), (1.406, 1.057e-07, -0.3863), (1.379, -0.2744, -3.199), (1.379, -0.2744, -0.3863), (1.299, -0.5382, -3.199), (1.299, -0.5382, -0.3863), (1.169, -0.7814, -3.199), (1.169, -0.7814, -0.3863), (0.9945, -0.9945, -3.199), (0.9945, -0.9945, -0.3863), (0.7814, -1.169, -3.199), (0.7814, -1.169, -0.3863), (0.5382, -1.299, -3.199), (0.5382, -1.299, -0.3863), (0.2744, -1.379, -3.199), (0.2744, -1.379, -0.3863), (-4.583e-07, -1.406, -3.199), (-4.583e-07, -1.406, -0.3863), (-0.2744, -1.379, -3.199), (-0.2744, -1.379, -0.3863), (-0.5382, -1.299, -3.199), (-0.5382, -1.299, -0.3863), (-0.7814, -1.169, -3.199), (-0.7814, -1.169, -0.3863), (-0.9945, -0.9945, -3.199), (-0.9945, -0.9945, -0.3863), (-1.169, -0.7814, -3.199), (-1.169, -0.7814, -0.3863), (-1.299, -0.5382, -3.199), (-1.299, -0.5382, -0.3863), (-1.379, -0.2744, -3.199), (-1.379, -0.2744, -0.3863), (-1.406, 1.355e-06, -3.199), (-1.406, 1.358e-06, -0.3863), (-1.379, 0.2744, -3.199), (-1.379, 0.2744, -0.3863), (-1.299, 0.5382, -3.199), (-1.299, 0.5382, -0.3863), (-1.169, 0.7814, -3.199), (-1.169, 0.7814, -0.3863), (-0.9945, 0.9945, -3.199), (-0.9945, 0.9945, -0.3863), (-0.7814, 1.169, -3.199), (-0.7814, 1.169, -0.3863), (-0.5382, 1.299, -3.199), (-0.5382, 1.299, -0.3863), (-0.2744, 1.379, -3.199), (-0.2744, 1.379, -0.3863), (0.0, 1.0, -1.0), (0.0, 1.0, 1.0), (0.1951, 0.9808, -1.0), (0.1951, 0.9808, 1.0), (0.3827, 0.9239, -1.0), (0.3827, 0.9239, 1.0), (0.5556, 0.8315, -1.0), (0.5556, 0.8315, 1.0), (0.7071, 0.7071, -1.0), (0.7071, 0.7071, 1.0), (0.8315, 0.5556, -1.0), (0.8315, 0.5556, 1.0), (0.9239, 0.3827, -1.0), (0.9239, 0.3827, 1.0), (0.9808, 0.1951, -1.0), (0.9808, 0.1951, 1.0), (1.0, 7.55e-08, -1.0), (1.0, 7.55e-08, 1.0), (0.9808, -0.1951, -1.0), (0.9808, -0.1951, 1.0), (0.9239, -0.3827, -1.0), (0.9239, -0.3827, 1.0), (0.8315, -0.5556, -1.0), (0.8315, -0.5556, 1.0), (0.7071, -0.7071, -1.0), (0.7071, -0.7071, 1.0), (0.5556, -0.8315, -1.0), (0.5556, -0.8315, 1.0), (0.3827, -0.9239, -1.0), (0.3827, -0.9239, 1.0), (0.1951, -0.9808, -1.0), (0.1951, -0.9808, 1.0), (-3.258e-07, -1.0, -1.0), (-3.258e-07, -1.0, 1.0), (-0.1951, -0.9808, -1.0), (-0.1951, -0.9808, 1.0), (-0.3827, -0.9239, -1.0), (-0.3827, -0.9239, 1.0), (-0.5556, -0.8315, -1.0), (-0.5556, -0.8315, 1.0), (-0.7071, -0.7071, -1.0), (-0.7071, -0.7071, 1.0), (-0.8315, -0.5556, -1.0), (-0.8315, -0.5556, 1.0), (-0.9239, -0.3827, -1.0), (-0.9239, -0.3827, 1.0), (-0.9808, -0.1951, -1.0), (-0.9808, -0.1951, 1.0), (-1.0, 9.656e-07, -1.0), (-1.0, 9.656e-07, 1.0), (-0.9808, 0.1951, -1.0), (-0.9808, 0.1951, 1.0), (-0.9239, 0.3827, -1.0), (-0.9239, 0.3827, 1.0), (-0.8315, 0.5556, -1.0), (-0.8315, 0.5556, 1.0), (-0.7071, 0.7071, -1.0), (-0.7071, 0.7071, 1.0), (-0.5556, 0.8315, -1.0), (-0.5556, 0.8315, 1.0), (-0.3827, 0.9239, -1.0), (-0.3827, 0.9239, 1.0), (-0.1951, 0.9808, -1.0), (-0.1951, 0.9808, 1.0)], [], [(0, 1, 3, 2), (2, 3, 5, 4), (4, 5, 7, 6), (6, 7, 9, 8), (8, 9, 11, 10), (10, 11, 13, 12), (12, 13, 15, 14), (14, 15, 17, 16), (16, 17, 19, 18), (18, 19, 21, 20), (20, 21, 23, 22), (22, 23, 25, 24), (24, 25, 27, 26), (26, 27, 29, 28), (28, 29, 31, 30), (30, 31, 33, 32), (32, 33, 35, 34), (34, 35, 37, 36), (36, 37, 39, 38), (38, 39, 41, 40), (40, 41, 43, 42), (42, 43, 45, 44), (44, 45, 47, 46), (46, 47, 49, 48), (48, 49, 51, 50), (50, 51, 53, 52), (52, 53, 55, 54), (54, 55, 57, 56), (56, 57, 59, 58), (58, 59, 61, 60), (3, 1, 63, 61, 59, 57, 55, 53, 51, 49, 47, 45, 43, 41, 39, 37, 35, 33, 31, 29, 27, 25, 23, 21, 19, 17, 15, 13, 11, 9, 7, 5), (62, 63, 1, 0), (60, 61, 63, 62), (0, 2, 4, 6, 8, 10, 12, 14, 16, 18, 20, 22, 24, 26, 28, 30, 32, 34, 36, 38, 40, 42, 44, 46, 48, 50, 52, 54, 56, 58, 60, 62), (64, 65, 67, 66), (66, 67, 69, 68), (68, 69, 71, 70), (70, 71, 73, 72), (72, 73, 75, 74), (74, 75, 77, 76), (76, 77, 79, 78), (78, 79, 81, 80), (80, 81, 83, 82), (82, 83, 85, 84), (84, 85, 87, 86), (86, 87, 89, 88), (88, 89, 91, 90), (90, 91, 93, 92), (92, 93, 95, 94), (94, 95, 97, 96), (96, 97, 99, 98), (98, 99, 101, 100), (100, 101, 103, 102), (102, 103, 105, 104), (104, 105, 107, 106), (106, 107, 109, 108), (108, 109, 111, 110), (110, 111, 113, 112), (112, 113, 115, 114), (114, 115, 117, 116), (116, 117, 119, 118), (118, 119, 121, 120), (120, 121, 123, 122), (122, 123, 125, 124), (67, 65, 127, 125, 123, 121, 119, 117, 115, 113, 111, 109, 107, 105, 103, 101, 99, 97, 95, 93, 91, 89, 87, 85, 83, 81, 79, 77, 75, 73, 71, 69), (126, 127, 65, 64), (124, 125, 127, 126), (64, 66, 68, 70, 72, 74, 76, 78, 80, 82, 84, 86, 88, 90, 92, 94, 96, 98, 100, 102, 104, 106, 108, 110, 112, 114, 116, 118, 120, 122, 124, 126)])
me_cylinder_002.materials.append(mat_material_003)
me_cylinder_002.use_remesh_preserve_volume = False
me_cylinder_002.use_remesh_preserve_attributes = False
me_cylinder_002.use_mirror_vertex_groups = False
me_cylinder_002.update()

# ---- objects
ob_cube = bpy.data.objects.new('Cube', me_cube_001)
ob_cylinder = bpy.data.objects.new('Cylinder', me_cylinder)
ob_cylinder_002 = bpy.data.objects.new('Cylinder.002', me_cylinder_002)

# ---- transforms, parenting, visibility, modifiers, constraints
ob_cube.location = (0.0873, 1.228, 5.882)
ob_cube.scale = (0.1798, 1.0, 1.0)
ob_cube.lineart.crease_threshold = 0.0
ob_cylinder.location = (0.0, 0.0, 3.581)
ob_cylinder.scale = (0.3293, 0.3293, 3.552)
ob_cylinder.lineart.crease_threshold = 0.0
ob_cylinder_002.location = (0.02422, -0.06099, 0.395)
ob_cylinder_002.scale = (1.812, 1.996, 0.1294)
ob_cylinder_002.lineart.crease_threshold = 0.0

# ---- collection membership
col_collection_1.objects.link(ob_cube)
col_collection_1.objects.link(ob_cylinder)
col_collection_1.objects.link(ob_cylinder_002)

# ---- scene / render settings (as saved in the file)
scene.frame_start = 1; scene.frame_end = 250; scene.frame_set(1)
scene.render.engine = 'CYCLES'
scene.render.resolution_percentage = 50
scene.render.dither_intensity = 0.0
scene.cycles.use_denoising = False
scene.cycles.samples = 10
scene.cycles.sampling_pattern = 'TABULATED_SOBOL'
scene.cycles.light_sampling_threshold = 0.0
scene.cycles.use_adaptive_sampling = False
scene.cycles.use_light_tree = False
scene.cycles.blur_glossy = 0.0
scene.cycles.pixel_filter_type = 'GAUSSIAN'
scene.cycles.sample_clamp_indirect = 0.0
scene.view_settings.view_transform = 'Standard'
bpy.context.view_layer.update()

# ---- added for rendering (the .blend has no active camera): camera
cam_auto = bpy.data.cameras.new('AutoCamera')
cam_auto.lens = 50.0
cam_auto.sensor_width = 36.0
cam_auto.clip_end = 1000.0
ob_auto_camera = bpy.data.objects.new('AutoCamera', cam_auto)
scene.collection.objects.link(ob_auto_camera)
ob_auto_camera.location = (10.7289, -12.2356, 12.4005)
ob_auto_camera.rotation_euler = (1.09748, -7.21219e-08, 0.694738)
scene.camera = ob_auto_camera
bpy.context.view_layer.update()
